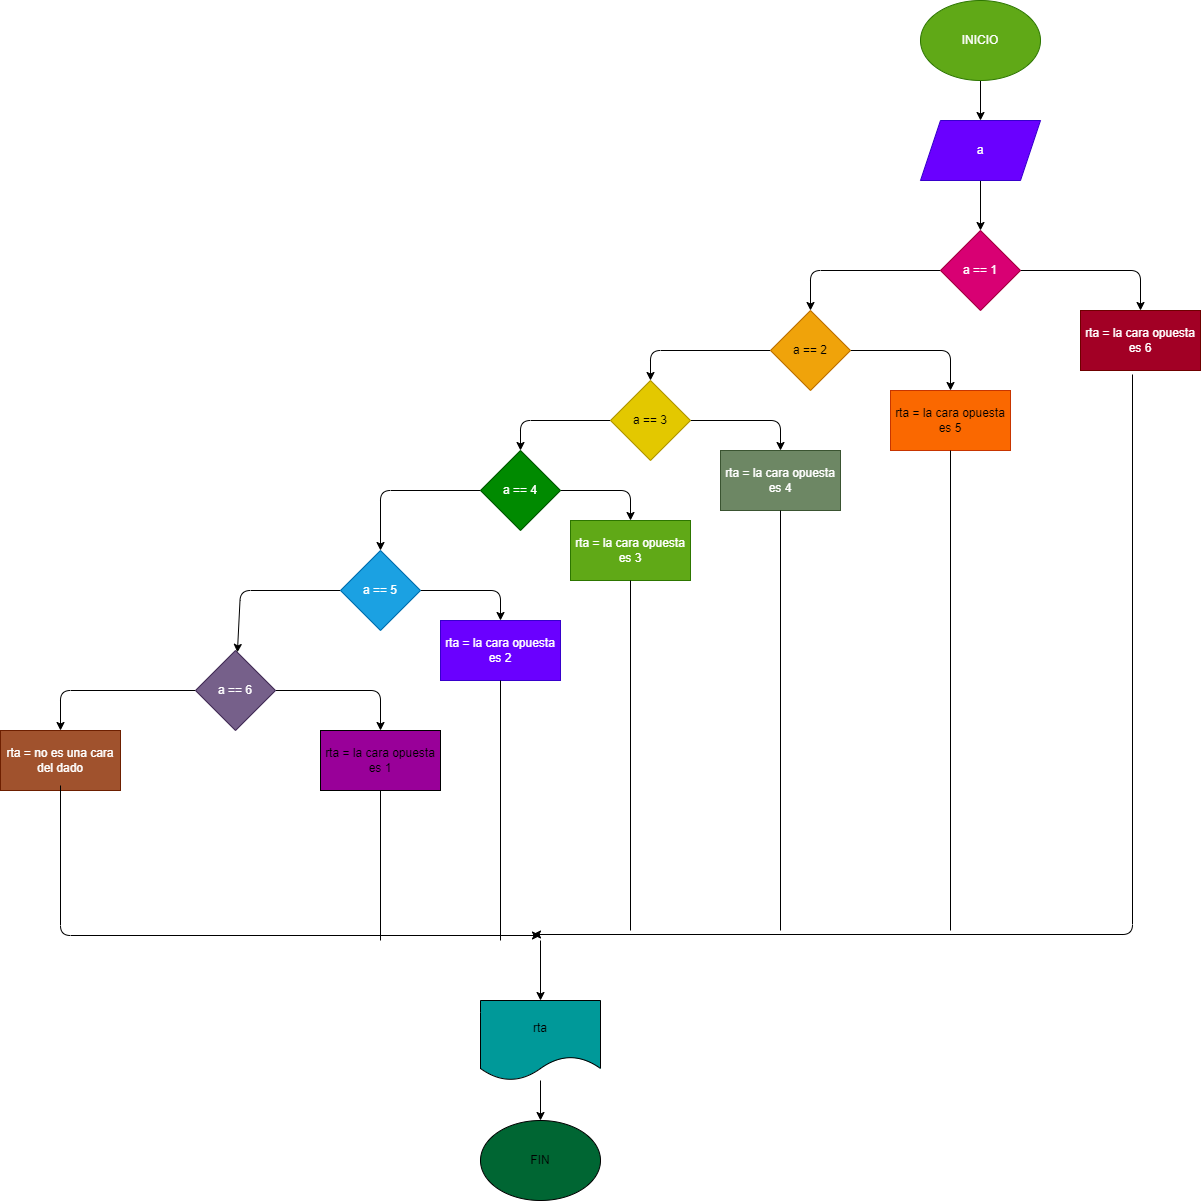

The diagram above was exported from draw.io. Its source (the exported page's mxGraphModel, read from the mxfile embedded in the PNG):
<mxGraphModel dx="2290" dy="1200" grid="1" gridSize="10" guides="1" tooltips="1" connect="1" arrows="1" fold="1" page="1" pageScale="1" pageWidth="850" pageHeight="1100" math="0" shadow="0">
  <root>
    <mxCell id="0" />
    <mxCell id="1" parent="0" />
    <mxCell id="4" value="" style="edgeStyle=none;html=1;" edge="1" parent="1" source="2" target="3">
      <mxGeometry relative="1" as="geometry" />
    </mxCell>
    <mxCell id="2" value="INICIO" style="ellipse;whiteSpace=wrap;html=1;fillColor=#60a917;fontColor=#ffffff;strokeColor=#2D7600;" vertex="1" parent="1">
      <mxGeometry x="220" width="120" height="80" as="geometry" />
    </mxCell>
    <mxCell id="6" value="" style="edgeStyle=none;html=1;" edge="1" parent="1" source="3" target="5">
      <mxGeometry relative="1" as="geometry" />
    </mxCell>
    <mxCell id="3" value="a" style="shape=parallelogram;perimeter=parallelogramPerimeter;whiteSpace=wrap;html=1;fixedSize=1;fillColor=#6a00ff;fontColor=#ffffff;strokeColor=#3700CC;" vertex="1" parent="1">
      <mxGeometry x="220" y="120" width="120" height="60" as="geometry" />
    </mxCell>
    <mxCell id="8" value="" style="edgeStyle=none;html=1;" edge="1" parent="1" source="5" target="7">
      <mxGeometry relative="1" as="geometry">
        <Array as="points">
          <mxPoint x="440" y="270" />
        </Array>
      </mxGeometry>
    </mxCell>
    <mxCell id="10" value="" style="edgeStyle=none;html=1;" edge="1" parent="1" source="5" target="9">
      <mxGeometry relative="1" as="geometry">
        <Array as="points">
          <mxPoint x="110" y="270" />
        </Array>
      </mxGeometry>
    </mxCell>
    <mxCell id="5" value="a == 1" style="rhombus;whiteSpace=wrap;html=1;fillColor=#d80073;fontColor=#ffffff;strokeColor=#A50040;" vertex="1" parent="1">
      <mxGeometry x="240" y="230" width="80" height="80" as="geometry" />
    </mxCell>
    <mxCell id="7" value="rta = la cara opuesta es 6" style="whiteSpace=wrap;html=1;fillColor=#a20025;fontColor=#ffffff;strokeColor=#6F0000;" vertex="1" parent="1">
      <mxGeometry x="380" y="310" width="120" height="60" as="geometry" />
    </mxCell>
    <mxCell id="12" value="" style="edgeStyle=none;html=1;" edge="1" parent="1" source="9" target="11">
      <mxGeometry relative="1" as="geometry">
        <Array as="points">
          <mxPoint x="250" y="350" />
        </Array>
      </mxGeometry>
    </mxCell>
    <mxCell id="14" value="" style="edgeStyle=none;html=1;" edge="1" parent="1" source="9" target="13">
      <mxGeometry relative="1" as="geometry">
        <Array as="points">
          <mxPoint x="-50" y="350" />
        </Array>
      </mxGeometry>
    </mxCell>
    <mxCell id="9" value="a == 2" style="rhombus;whiteSpace=wrap;html=1;fillColor=#f0a30a;fontColor=#000000;strokeColor=#BD7000;" vertex="1" parent="1">
      <mxGeometry x="70" y="310" width="80" height="80" as="geometry" />
    </mxCell>
    <mxCell id="11" value="rta = la cara opuesta es 5" style="whiteSpace=wrap;html=1;fillColor=#fa6800;fontColor=#000000;strokeColor=#C73500;" vertex="1" parent="1">
      <mxGeometry x="190" y="390" width="120" height="60" as="geometry" />
    </mxCell>
    <mxCell id="17" value="" style="edgeStyle=none;html=1;" edge="1" parent="1" source="13" target="16">
      <mxGeometry relative="1" as="geometry">
        <Array as="points">
          <mxPoint x="80" y="420" />
        </Array>
      </mxGeometry>
    </mxCell>
    <mxCell id="19" value="" style="edgeStyle=none;html=1;" edge="1" parent="1" source="13" target="18">
      <mxGeometry relative="1" as="geometry">
        <Array as="points">
          <mxPoint x="-180" y="420" />
        </Array>
      </mxGeometry>
    </mxCell>
    <mxCell id="13" value="a == 3" style="rhombus;whiteSpace=wrap;html=1;fillColor=#e3c800;fontColor=#000000;strokeColor=#B09500;" vertex="1" parent="1">
      <mxGeometry x="-90" y="380" width="80" height="80" as="geometry" />
    </mxCell>
    <mxCell id="16" value="rta = la cara opuesta es 4" style="rounded=0;whiteSpace=wrap;html=1;fillColor=#6d8764;fontColor=#ffffff;strokeColor=#3A5431;" vertex="1" parent="1">
      <mxGeometry x="20" y="450" width="120" height="60" as="geometry" />
    </mxCell>
    <mxCell id="22" value="" style="edgeStyle=none;html=1;" edge="1" parent="1" source="18" target="21">
      <mxGeometry relative="1" as="geometry">
        <Array as="points">
          <mxPoint x="-70" y="490" />
        </Array>
      </mxGeometry>
    </mxCell>
    <mxCell id="24" value="" style="edgeStyle=none;html=1;" edge="1" parent="1" source="18" target="23">
      <mxGeometry relative="1" as="geometry">
        <Array as="points">
          <mxPoint x="-320" y="490" />
        </Array>
      </mxGeometry>
    </mxCell>
    <mxCell id="18" value="a == 4" style="rhombus;whiteSpace=wrap;html=1;fillColor=#008a00;fontColor=#ffffff;strokeColor=#005700;" vertex="1" parent="1">
      <mxGeometry x="-220" y="450" width="80" height="80" as="geometry" />
    </mxCell>
    <mxCell id="21" value="rta = la cara opuesta es 3" style="rounded=0;whiteSpace=wrap;html=1;fillColor=#60a917;fontColor=#ffffff;strokeColor=#2D7600;" vertex="1" parent="1">
      <mxGeometry x="-130" y="520" width="120" height="60" as="geometry" />
    </mxCell>
    <mxCell id="26" value="" style="edgeStyle=none;html=1;" edge="1" parent="1" source="23" target="25">
      <mxGeometry relative="1" as="geometry">
        <Array as="points">
          <mxPoint x="-200" y="590" />
        </Array>
      </mxGeometry>
    </mxCell>
    <mxCell id="28" value="" style="edgeStyle=none;html=1;" edge="1" parent="1" source="23" target="27">
      <mxGeometry relative="1" as="geometry">
        <Array as="points">
          <mxPoint x="-460" y="590" />
        </Array>
      </mxGeometry>
    </mxCell>
    <mxCell id="23" value="a == 5" style="rhombus;whiteSpace=wrap;html=1;fillColor=#1ba1e2;fontColor=#ffffff;strokeColor=#006EAF;" vertex="1" parent="1">
      <mxGeometry x="-360" y="550" width="80" height="80" as="geometry" />
    </mxCell>
    <mxCell id="25" value="rta = la cara opuesta es 2" style="whiteSpace=wrap;html=1;fillColor=#6a00ff;fontColor=#ffffff;strokeColor=#3700CC;" vertex="1" parent="1">
      <mxGeometry x="-260" y="620" width="120" height="60" as="geometry" />
    </mxCell>
    <mxCell id="31" value="" style="edgeStyle=none;html=1;" edge="1" parent="1" source="27" target="30">
      <mxGeometry relative="1" as="geometry">
        <Array as="points">
          <mxPoint x="-320" y="690" />
        </Array>
      </mxGeometry>
    </mxCell>
    <mxCell id="33" value="" style="edgeStyle=none;html=1;" edge="1" parent="1" source="27" target="32">
      <mxGeometry relative="1" as="geometry">
        <Array as="points">
          <mxPoint x="-640" y="690" />
        </Array>
      </mxGeometry>
    </mxCell>
    <mxCell id="27" value="a == 6" style="rhombus;whiteSpace=wrap;html=1;fillColor=#76608a;fontColor=#ffffff;strokeColor=#432D57;" vertex="1" parent="1">
      <mxGeometry x="-505" y="650" width="80" height="80" as="geometry" />
    </mxCell>
    <mxCell id="30" value="rta = la cara opuesta es 1" style="whiteSpace=wrap;html=1;fillColor=#990099;" vertex="1" parent="1">
      <mxGeometry x="-380" y="730" width="120" height="60" as="geometry" />
    </mxCell>
    <mxCell id="32" value="rta = no es una cara del dado" style="whiteSpace=wrap;html=1;fillColor=#a0522d;fontColor=#ffffff;strokeColor=#6D1F00;" vertex="1" parent="1">
      <mxGeometry x="-700" y="730" width="120" height="60" as="geometry" />
    </mxCell>
    <mxCell id="34" value="" style="endArrow=classic;html=1;exitX=0.5;exitY=1;exitDx=0;exitDy=0;" edge="1" parent="1">
      <mxGeometry width="50" height="50" relative="1" as="geometry">
        <mxPoint x="-640" y="784.9999999999998" as="sourcePoint" />
        <mxPoint x="-160" y="935" as="targetPoint" />
        <Array as="points">
          <mxPoint x="-640" y="935" />
        </Array>
      </mxGeometry>
    </mxCell>
    <mxCell id="35" value="" style="endArrow=classic;html=1;exitX=0.5;exitY=1;exitDx=0;exitDy=0;" edge="1" parent="1">
      <mxGeometry width="50" height="50" relative="1" as="geometry">
        <mxPoint x="432" y="374" as="sourcePoint" />
        <mxPoint x="-168" y="934" as="targetPoint" />
        <Array as="points">
          <mxPoint x="432" y="934" />
        </Array>
      </mxGeometry>
    </mxCell>
    <mxCell id="36" value="" style="endArrow=none;html=1;entryX=0.5;entryY=1;entryDx=0;entryDy=0;" edge="1" parent="1" target="30">
      <mxGeometry width="50" height="50" relative="1" as="geometry">
        <mxPoint x="-320" y="940" as="sourcePoint" />
        <mxPoint x="-340" y="840" as="targetPoint" />
      </mxGeometry>
    </mxCell>
    <mxCell id="37" value="" style="endArrow=none;html=1;entryX=0.5;entryY=1;entryDx=0;entryDy=0;" edge="1" parent="1" target="25">
      <mxGeometry width="50" height="50" relative="1" as="geometry">
        <mxPoint x="-200" y="940" as="sourcePoint" />
        <mxPoint x="-150" y="750" as="targetPoint" />
      </mxGeometry>
    </mxCell>
    <mxCell id="38" value="" style="endArrow=none;html=1;entryX=0.5;entryY=1;entryDx=0;entryDy=0;" edge="1" parent="1" target="21">
      <mxGeometry width="50" height="50" relative="1" as="geometry">
        <mxPoint x="-70" y="930" as="sourcePoint" />
        <mxPoint x="-71" y="580" as="targetPoint" />
      </mxGeometry>
    </mxCell>
    <mxCell id="39" value="" style="endArrow=none;html=1;entryX=0.5;entryY=1;entryDx=0;entryDy=0;" edge="1" parent="1" target="16">
      <mxGeometry width="50" height="50" relative="1" as="geometry">
        <mxPoint x="80" y="930" as="sourcePoint" />
        <mxPoint x="89" y="510" as="targetPoint" />
      </mxGeometry>
    </mxCell>
    <mxCell id="40" value="" style="endArrow=none;html=1;entryX=0.5;entryY=1;entryDx=0;entryDy=0;" edge="1" parent="1" target="11">
      <mxGeometry width="50" height="50" relative="1" as="geometry">
        <mxPoint x="250" y="930" as="sourcePoint" />
        <mxPoint x="280" y="500" as="targetPoint" />
      </mxGeometry>
    </mxCell>
    <mxCell id="41" value="" style="endArrow=classic;html=1;" edge="1" parent="1" target="42">
      <mxGeometry width="50" height="50" relative="1" as="geometry">
        <mxPoint x="-160" y="940" as="sourcePoint" />
        <mxPoint x="-160" y="1040" as="targetPoint" />
      </mxGeometry>
    </mxCell>
    <mxCell id="44" value="" style="edgeStyle=none;html=1;" edge="1" parent="1" source="42" target="43">
      <mxGeometry relative="1" as="geometry" />
    </mxCell>
    <mxCell id="42" value="rta" style="shape=document;whiteSpace=wrap;html=1;boundedLbl=1;fillColor=#009999;" vertex="1" parent="1">
      <mxGeometry x="-220" y="999.9999999999998" width="120" height="80" as="geometry" />
    </mxCell>
    <mxCell id="43" value="FIN" style="ellipse;whiteSpace=wrap;html=1;fillColor=#006633;" vertex="1" parent="1">
      <mxGeometry x="-220" y="1120" width="120" height="80" as="geometry" />
    </mxCell>
  </root>
</mxGraphModel>